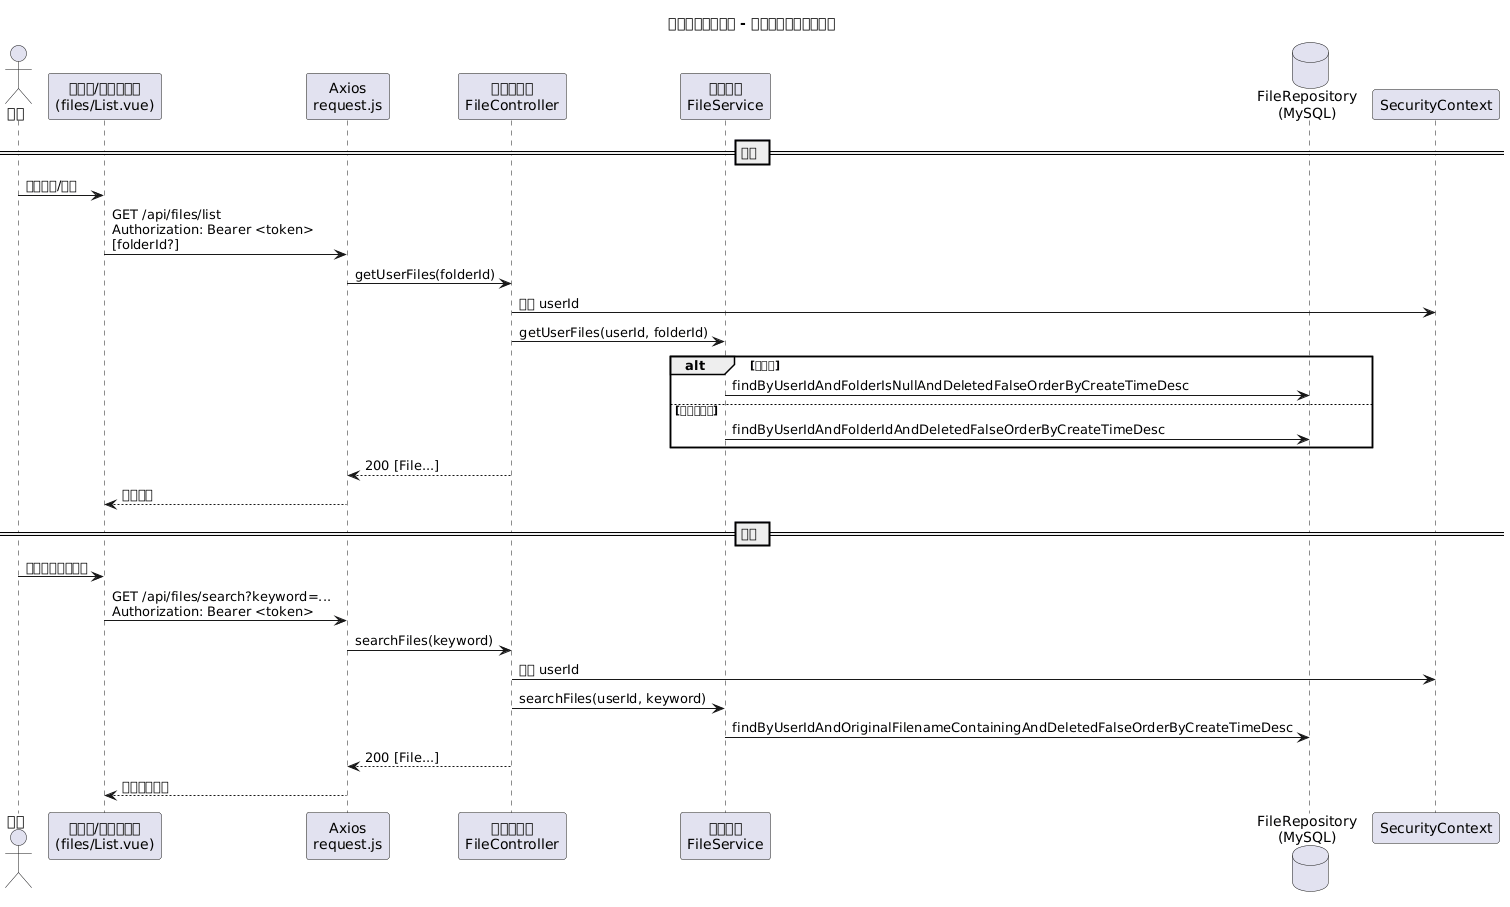

The diagram above was rendered by PlantUML. Its source (embedded in the PNG):
@startuml
title 企业文件管理系统 - 文件浏览与搜索时序图

actor 用户 as User
participant "浏览器/文件列表页\n(files/List.vue)" as UI
participant "Axios\nrequest.js" as Axios
participant "文件控制器\nFileController" as FileCtrl
participant "文件服务\nFileService" as FileSvc
database "FileRepository\n(MySQL)" as DB

== 列表 ==
User -> UI: 打开页面/刷新
UI -> Axios: GET /api/files/list\nAuthorization: Bearer <token>\n[folderId?]
Axios -> FileCtrl: getUserFiles(folderId)
FileCtrl -> SecurityContext: 获取 userId
FileCtrl -> FileSvc: getUserFiles(userId, folderId)
alt 根目录
  FileSvc -> DB: findByUserIdAndFolderIsNullAndDeletedFalseOrderByCreateTimeDesc
else 指定文件夹
  FileSvc -> DB: findByUserIdAndFolderIdAndDeletedFalseOrderByCreateTimeDesc
end
FileCtrl --> Axios: 200 [File...]
Axios --> UI: 渲染列表

== 搜索 ==
User -> UI: 输入关键字并搜索
UI -> Axios: GET /api/files/search?keyword=...\nAuthorization: Bearer <token>
Axios -> FileCtrl: searchFiles(keyword)
FileCtrl -> SecurityContext: 获取 userId
FileCtrl -> FileSvc: searchFiles(userId, keyword)
FileSvc -> DB: findByUserIdAndOriginalFilenameContainingAndDeletedFalseOrderByCreateTimeDesc
FileCtrl --> Axios: 200 [File...]
Axios --> UI: 显示搜索结果

@enduml